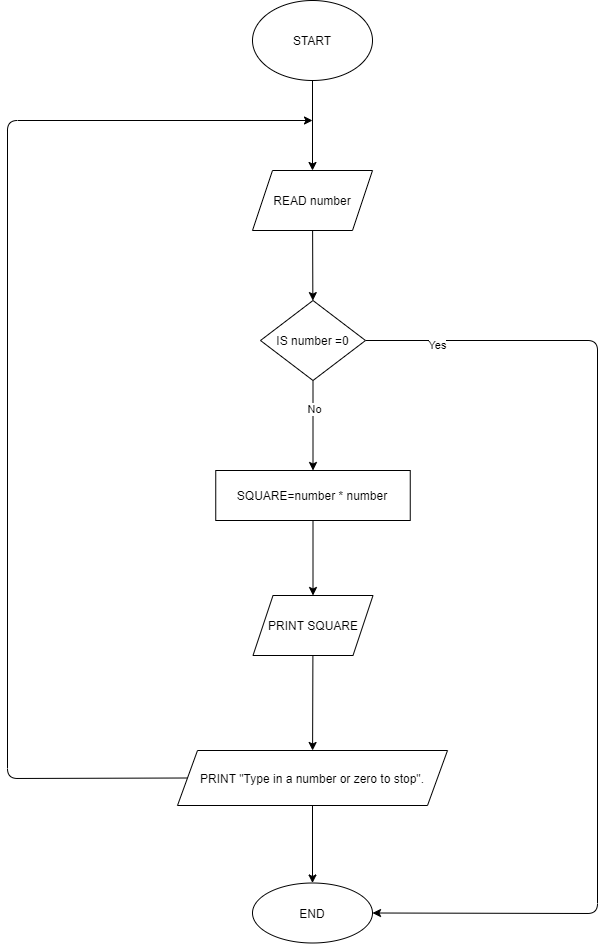

The diagram above was exported from draw.io. Its source (the exported page's mxGraphModel, read from the mxfile embedded in the PNG):
<mxGraphModel dx="1171" dy="683" grid="1" gridSize="10" guides="1" tooltips="1" connect="1" arrows="1" fold="1" page="1" pageScale="1" pageWidth="850" pageHeight="1100" math="0" shadow="0">
  <root>
    <mxCell id="0" />
    <mxCell id="1" parent="0" />
    <mxCell id="4" value="" style="edgeStyle=none;html=1;" edge="1" parent="1" source="2" target="3">
      <mxGeometry relative="1" as="geometry" />
    </mxCell>
    <mxCell id="2" value="START" style="ellipse;whiteSpace=wrap;html=1;" vertex="1" parent="1">
      <mxGeometry x="365" y="10" width="120" height="80" as="geometry" />
    </mxCell>
    <mxCell id="6" value="" style="edgeStyle=none;html=1;" edge="1" parent="1" source="3" target="5">
      <mxGeometry relative="1" as="geometry" />
    </mxCell>
    <mxCell id="3" value="READ number" style="shape=parallelogram;perimeter=parallelogramPerimeter;whiteSpace=wrap;html=1;fixedSize=1;" vertex="1" parent="1">
      <mxGeometry x="365" y="180" width="120" height="60" as="geometry" />
    </mxCell>
    <mxCell id="8" value="" style="edgeStyle=none;html=1;" edge="1" parent="1" source="5" target="7">
      <mxGeometry relative="1" as="geometry" />
    </mxCell>
    <mxCell id="16" value="No" style="edgeLabel;html=1;align=center;verticalAlign=middle;resizable=0;points=[];" vertex="1" connectable="0" parent="8">
      <mxGeometry x="-0.3556" y="1" relative="1" as="geometry">
        <mxPoint as="offset" />
      </mxGeometry>
    </mxCell>
    <mxCell id="17" style="edgeStyle=none;html=1;exitX=1;exitY=0.5;exitDx=0;exitDy=0;entryX=1;entryY=0.5;entryDx=0;entryDy=0;" edge="1" parent="1" source="5" target="13">
      <mxGeometry relative="1" as="geometry">
        <Array as="points">
          <mxPoint x="710" y="350" />
          <mxPoint x="710" y="923" />
        </Array>
      </mxGeometry>
    </mxCell>
    <mxCell id="18" value="Yes" style="edgeLabel;html=1;align=center;verticalAlign=middle;resizable=0;points=[];" vertex="1" connectable="0" parent="17">
      <mxGeometry x="-0.8621" y="-4" relative="1" as="geometry">
        <mxPoint as="offset" />
      </mxGeometry>
    </mxCell>
    <mxCell id="5" value="IS number =0" style="rhombus;whiteSpace=wrap;html=1;" vertex="1" parent="1">
      <mxGeometry x="373" y="310" width="105" height="80" as="geometry" />
    </mxCell>
    <mxCell id="10" value="" style="edgeStyle=none;html=1;" edge="1" parent="1" source="7" target="9">
      <mxGeometry relative="1" as="geometry" />
    </mxCell>
    <mxCell id="7" value="SQUARE=number * number" style="whiteSpace=wrap;html=1;" vertex="1" parent="1">
      <mxGeometry x="328.25" y="480" width="194.5" height="50" as="geometry" />
    </mxCell>
    <mxCell id="12" value="" style="edgeStyle=none;html=1;" edge="1" parent="1" source="9" target="11">
      <mxGeometry relative="1" as="geometry" />
    </mxCell>
    <mxCell id="9" value="PRINT SQUARE" style="shape=parallelogram;perimeter=parallelogramPerimeter;whiteSpace=wrap;html=1;fixedSize=1;" vertex="1" parent="1">
      <mxGeometry x="365.5" y="605" width="120" height="60" as="geometry" />
    </mxCell>
    <mxCell id="14" value="" style="edgeStyle=none;html=1;" edge="1" parent="1" source="11" target="13">
      <mxGeometry relative="1" as="geometry" />
    </mxCell>
    <mxCell id="15" style="edgeStyle=none;html=1;exitX=0;exitY=0.5;exitDx=0;exitDy=0;" edge="1" parent="1" source="11">
      <mxGeometry relative="1" as="geometry">
        <mxPoint x="425" y="130" as="targetPoint" />
        <Array as="points">
          <mxPoint x="120" y="788" />
          <mxPoint x="120" y="130" />
        </Array>
      </mxGeometry>
    </mxCell>
    <mxCell id="11" value="PRINT &quot;Type in a number or zero to stop&quot;." style="shape=parallelogram;perimeter=parallelogramPerimeter;whiteSpace=wrap;html=1;fixedSize=1;" vertex="1" parent="1">
      <mxGeometry x="290" y="760" width="270" height="55" as="geometry" />
    </mxCell>
    <mxCell id="13" value="END" style="ellipse;whiteSpace=wrap;html=1;" vertex="1" parent="1">
      <mxGeometry x="365" y="892.5" width="120" height="60" as="geometry" />
    </mxCell>
  </root>
</mxGraphModel>